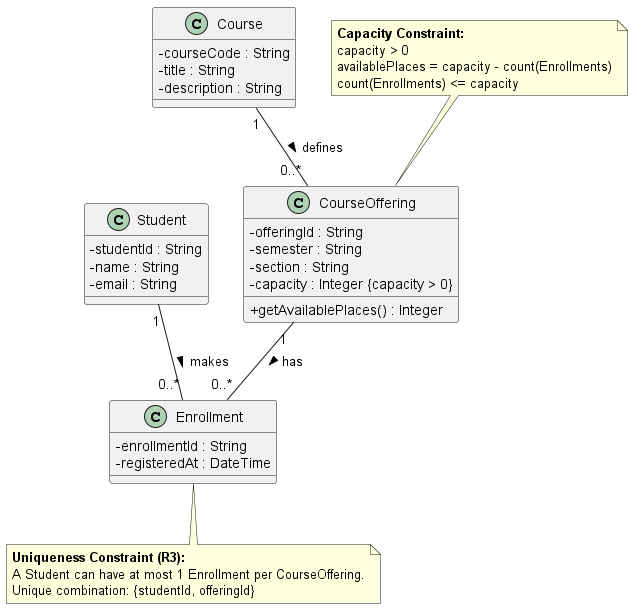

The diagram above was rendered by PlantUML. Its source (embedded in the PNG):
@startuml
skinparam classAttributeIconSize 0

class Student {
  - studentId : String
  - name : String
  - email : String
}

class Course {
  - courseCode : String
  - title : String
  - description : String
}

class CourseOffering {
  - offeringId : String
  - semester : String
  - section : String
  - capacity : Integer {capacity > 0}
  + getAvailablePlaces() : Integer
}

class Enrollment {
  - enrollmentId : String
  - registeredAt : DateTime
}

Course "1" -- "0..*" CourseOffering : defines >
Student "1" -- "0..*" Enrollment : makes >
CourseOffering "1" -- "0..*" Enrollment : has >

note top of CourseOffering
  <b>Capacity Constraint:</b>
  capacity > 0
  availablePlaces = capacity - count(Enrollments)
  count(Enrollments) <= capacity
end note

note bottom of Enrollment
  <b>Uniqueness Constraint (R3):</b>
  A Student can have at most 1 Enrollment per CourseOffering.
  Unique combination: {studentId, offeringId}
end note

@enduml